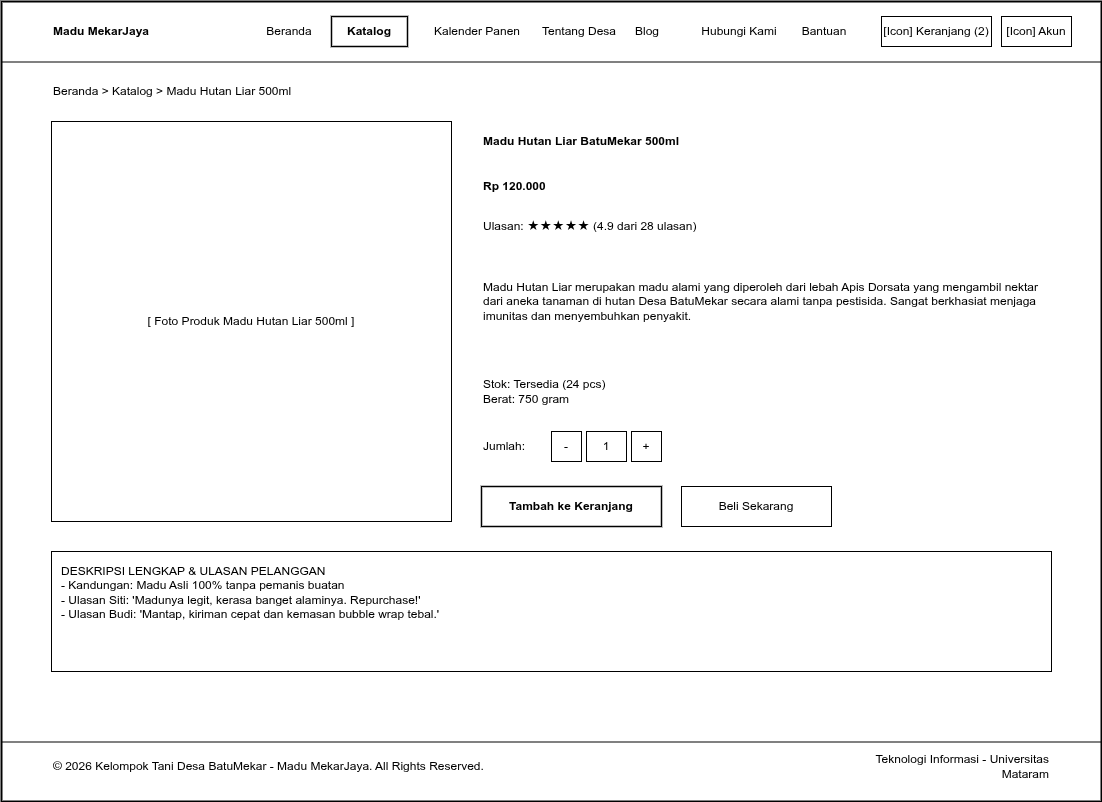

The diagram above was exported from draw.io. Its source (the exported page's mxGraphModel, read from the mxfile embedded in the PNG):
<mxGraphModel dx="1892" dy="1597" grid="1" gridSize="10" guides="1" tooltips="1" connect="1" arrows="1" fold="1" page="1" pageScale="1" pageWidth="1100" pageHeight="800" math="0" shadow="0">
  <root>
    <mxCell id="0" />
    <mxCell id="1" parent="0" />
    <mxCell id="web_frame" value="" style="rounded=0;whiteSpace=wrap;html=1;fillColor=#ffffff;strokeColor=#000000;strokeWidth=2;fontColor=#000000;align=center;verticalAlign=top;pointerEvents=0;" parent="1" vertex="1">
      <mxGeometry width="1100" height="800" as="geometry" />
    </mxCell>
    <mxCell id="elem_page_detail_produk_1" value="" style="line;strokeWidth=1;html=1;strokeColor=#000000;align=center;verticalAlign=middle;" parent="1" vertex="1">
      <mxGeometry y="60" width="1100" height="1" as="geometry" />
    </mxCell>
    <mxCell id="elem_page_detail_produk_2" value="Madu MekarJaya" style="text;html=1;align=left;verticalAlign=middle;whiteSpace=wrap;rounded=0;fontColor=#000000;fontSize=12;fontStyle=1;" parent="1" vertex="1">
      <mxGeometry x="50" y="15" width="150" height="30" as="geometry" />
    </mxCell>
    <mxCell id="elem_page_detail_produk_3" value="Beranda" style="text;html=1;align=center;verticalAlign=middle;whiteSpace=wrap;rounded=0;fontColor=#000000;fontSize=12;" parent="1" vertex="1">
      <mxGeometry x="250" y="15" width="76" height="30" as="geometry" />
    </mxCell>
    <mxCell id="elem_page_detail_produk_4" value="Katalog" style="rounded=0;whiteSpace=wrap;html=1;fillColor=#ffffff;strokeColor=#000000;strokeWidth=1.5;fontColor=#000000;fontSize=12;fontStyle=1;align=center;verticalAlign=middle;" parent="1" vertex="1">
      <mxGeometry x="330" y="15" width="76" height="30" as="geometry" />
    </mxCell>
    <mxCell id="elem_page_detail_produk_5" value="Kalender Panen" style="text;html=1;align=center;verticalAlign=middle;whiteSpace=wrap;rounded=0;fontColor=#000000;fontSize=12;" parent="1" vertex="1">
      <mxGeometry x="410" y="15" width="132" height="30" as="geometry" />
    </mxCell>
    <mxCell id="elem_page_detail_produk_6" value="Tentang Desa" style="text;html=1;align=center;verticalAlign=middle;whiteSpace=wrap;rounded=0;fontColor=#000000;fontSize=12;" parent="1" vertex="1">
      <mxGeometry x="520" y="15" width="116" height="30" as="geometry" />
    </mxCell>
    <mxCell id="elem_page_detail_produk_7" value="Blog" style="text;html=1;align=center;verticalAlign=middle;whiteSpace=wrap;rounded=0;fontColor=#000000;fontSize=12;" parent="1" vertex="1">
      <mxGeometry x="620" y="15" width="52" height="30" as="geometry" />
    </mxCell>
    <mxCell id="elem_page_detail_produk_8" value="Hubungi Kami" style="text;html=1;align=center;verticalAlign=middle;whiteSpace=wrap;rounded=0;fontColor=#000000;fontSize=12;" parent="1" vertex="1">
      <mxGeometry x="680" y="15" width="116" height="30" as="geometry" />
    </mxCell>
    <mxCell id="elem_page_detail_produk_9" value="Bantuan" style="text;html=1;align=center;verticalAlign=middle;whiteSpace=wrap;rounded=0;fontColor=#000000;fontSize=12;" parent="1" vertex="1">
      <mxGeometry x="785" y="15" width="76" height="30" as="geometry" />
    </mxCell>
    <mxCell id="elem_page_detail_produk_10" value="[Icon] Keranjang (2)" style="rounded=0;whiteSpace=wrap;html=1;fillColor=#ffffff;strokeColor=#000000;strokeWidth=1;fontColor=#000000;fontSize=12;align=center;verticalAlign=middle;" parent="1" vertex="1">
      <mxGeometry x="880" y="15" width="110" height="30" as="geometry" />
    </mxCell>
    <mxCell id="elem_page_detail_produk_11" value="[Icon] Akun" style="rounded=0;whiteSpace=wrap;html=1;fillColor=#ffffff;strokeColor=#000000;strokeWidth=1;fontColor=#000000;fontSize=12;align=center;verticalAlign=middle;" parent="1" vertex="1">
      <mxGeometry x="1000" y="15" width="70" height="30" as="geometry" />
    </mxCell>
    <mxCell id="elem_page_detail_produk_12" value="Beranda &gt; Katalog &gt; Madu Hutan Liar 500ml" style="text;html=1;align=left;verticalAlign=middle;whiteSpace=wrap;rounded=0;fontColor=#000000;fontSize=12;" parent="1" vertex="1">
      <mxGeometry x="50" y="80" width="400" height="20" as="geometry" />
    </mxCell>
    <mxCell id="elem_page_detail_produk_13" value="[ Foto Produk Madu Hutan Liar 500ml ]" style="rounded=0;whiteSpace=wrap;html=1;fillColor=#ffffff;strokeColor=#000000;strokeWidth=1;fontColor=#000000;fontSize=12;align=center;verticalAlign=middle;" parent="1" vertex="1">
      <mxGeometry x="50" y="120" width="400" height="400" as="geometry" />
    </mxCell>
    <mxCell id="elem_page_detail_produk_14" value="Madu Hutan Liar BatuMekar 500ml" style="text;html=1;align=left;verticalAlign=middle;whiteSpace=wrap;rounded=0;fontColor=#000000;fontSize=12;fontStyle=1;" parent="1" vertex="1">
      <mxGeometry x="480" y="120" width="570" height="40" as="geometry" />
    </mxCell>
    <mxCell id="elem_page_detail_produk_15" value="Rp 120.000" style="text;html=1;align=left;verticalAlign=middle;whiteSpace=wrap;rounded=0;fontColor=#000000;fontSize=12;fontStyle=1;" parent="1" vertex="1">
      <mxGeometry x="480" y="170" width="200" height="30" as="geometry" />
    </mxCell>
    <mxCell id="elem_page_detail_produk_16" value="Ulasan: ★★★★★ (4.9 dari 28 ulasan)" style="text;html=1;align=left;verticalAlign=middle;whiteSpace=wrap;rounded=0;fontColor=#000000;fontSize=12;" parent="1" vertex="1">
      <mxGeometry x="480" y="215" width="300" height="20" as="geometry" />
    </mxCell>
    <mxCell id="elem_page_detail_produk_17" value="Madu Hutan Liar merupakan madu alami yang diperoleh dari lebah Apis Dorsata yang mengambil nektar dari aneka tanaman di hutan Desa BatuMekar secara alami tanpa pestisida. Sangat berkhasiat menjaga imunitas dan menyembuhkan penyakit." style="text;html=1;align=left;verticalAlign=middle;whiteSpace=wrap;rounded=0;fontColor=#000000;fontSize=12;" parent="1" vertex="1">
      <mxGeometry x="480" y="250" width="570" height="100" as="geometry" />
    </mxCell>
    <mxCell id="elem_page_detail_produk_18" value="Stok: Tersedia (24 pcs)&#10;Berat: 750 gram" style="text;html=1;align=left;verticalAlign=middle;whiteSpace=wrap;rounded=0;fontColor=#000000;fontSize=12;" parent="1" vertex="1">
      <mxGeometry x="480" y="370" width="200" height="40" as="geometry" />
    </mxCell>
    <mxCell id="elem_page_detail_produk_19" value="Jumlah:" style="text;html=1;align=left;verticalAlign=middle;whiteSpace=wrap;rounded=0;fontColor=#000000;fontSize=12;" parent="1" vertex="1">
      <mxGeometry x="480" y="430" width="60" height="30" as="geometry" />
    </mxCell>
    <mxCell id="elem_page_detail_produk_20" value="-" style="rounded=0;whiteSpace=wrap;html=1;fillColor=#ffffff;strokeColor=#000000;strokeWidth=1;fontColor=#000000;fontSize=12;align=center;verticalAlign=middle;" parent="1" vertex="1">
      <mxGeometry x="550" y="430" width="30" height="30" as="geometry" />
    </mxCell>
    <mxCell id="elem_page_detail_produk_21" value="1" style="rounded=0;whiteSpace=wrap;html=1;fillColor=#ffffff;strokeColor=#000000;strokeWidth=1;fontColor=#000000;fontSize=12;align=center;verticalAlign=middle;" parent="1" vertex="1">
      <mxGeometry x="585" y="430" width="40" height="30" as="geometry" />
    </mxCell>
    <mxCell id="elem_page_detail_produk_22" value="+" style="rounded=0;whiteSpace=wrap;html=1;fillColor=#ffffff;strokeColor=#000000;strokeWidth=1;fontColor=#000000;fontSize=12;align=center;verticalAlign=middle;" parent="1" vertex="1">
      <mxGeometry x="630" y="430" width="30" height="30" as="geometry" />
    </mxCell>
    <mxCell id="elem_page_detail_produk_23" value="Tambah ke Keranjang" style="rounded=0;whiteSpace=wrap;html=1;fillColor=#ffffff;strokeColor=#000000;strokeWidth=1.5;fontColor=#000000;fontSize=12;fontStyle=1;align=center;verticalAlign=middle;" parent="1" vertex="1">
      <mxGeometry x="480" y="485" width="180" height="40" as="geometry" />
    </mxCell>
    <mxCell id="elem_page_detail_produk_24" value="Beli Sekarang" style="rounded=0;whiteSpace=wrap;html=1;fillColor=#ffffff;strokeColor=#000000;strokeWidth=1;fontColor=#000000;fontSize=12;align=center;verticalAlign=middle;" parent="1" vertex="1">
      <mxGeometry x="680" y="485" width="150" height="40" as="geometry" />
    </mxCell>
    <mxCell id="elem_page_detail_produk_25" value="DESKRIPSI LENGKAP &amp; ULASAN PELANGGAN&#10;- Kandungan: Madu Asli 100% tanpa pemanis buatan&#10;- Ulasan Siti: 'Madunya legit, kerasa banget alaminya. Repurchase!'&#10;- Ulasan Budi: 'Mantap, kiriman cepat dan kemasan bubble wrap tebal.'" style="rounded=0;whiteSpace=wrap;html=1;fillColor=#ffffff;strokeColor=#000000;strokeWidth=1;fontColor=#000000;fontSize=12;align=left;verticalAlign=top;spacingLeft=8;spacingRight=8;spacingTop=6;spacingBottom=6;" parent="1" vertex="1">
      <mxGeometry x="50" y="550" width="1000" height="120" as="geometry" />
    </mxCell>
    <mxCell id="elem_page_detail_produk_26" value="" style="line;strokeWidth=1;html=1;strokeColor=#000000;align=center;verticalAlign=middle;" parent="1" vertex="1">
      <mxGeometry y="740" width="1100" height="1" as="geometry" />
    </mxCell>
    <mxCell id="elem_page_detail_produk_27" value="© 2026 Kelompok Tani Desa BatuMekar - Madu MekarJaya. All Rights Reserved." style="text;html=1;align=left;verticalAlign=middle;whiteSpace=wrap;rounded=0;fontColor=#000000;fontSize=12;" parent="1" vertex="1">
      <mxGeometry x="50" y="750" width="600" height="30" as="geometry" />
    </mxCell>
    <mxCell id="elem_page_detail_produk_28" value="Teknologi Informasi - Universitas Mataram" style="text;html=1;align=right;verticalAlign=middle;whiteSpace=wrap;rounded=0;fontColor=#000000;fontSize=12;" parent="1" vertex="1">
      <mxGeometry x="850" y="750" width="200" height="30" as="geometry" />
    </mxCell>
  </root>
</mxGraphModel>